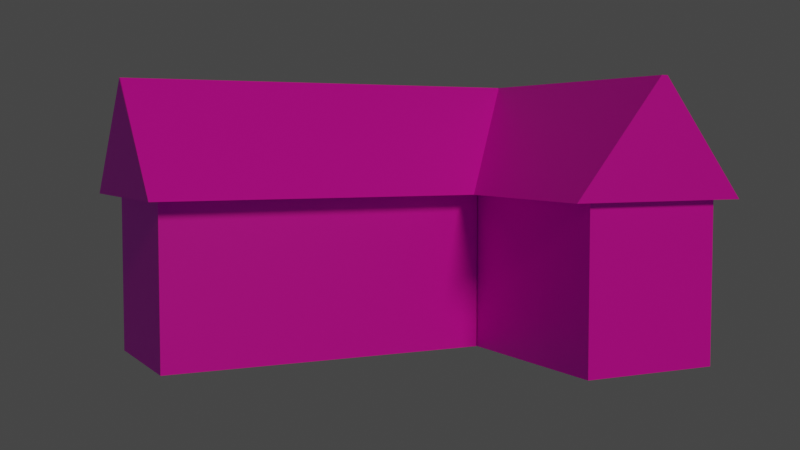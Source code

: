 # Source: house3.blend  (saved by Blender 2.82.7; exported with 4.5.12 LTS)
import bpy
from mathutils import Matrix  # noqa: F401  (used for matrix-valued properties, if any)

bpy.ops.wm.read_factory_settings(use_empty=True)
scene = bpy.context.scene
scene.name = 'Scene'

# ---- collections
col_collection = bpy.data.collections.new('Collection'); scene.collection.children.link(col_collection)

# ---- images (referenced by path relative to the original .blend; pixels are not part of the script)
import os
ASSET_DIR = os.environ.get("B2B_ASSET_DIR", "")  # directory of the original .blend (textures are referenced by path, not embedded)
HERE = os.path.dirname(os.path.abspath(__file__))  # packed textures are extracted next to this script under _unpacked/

def load_image(name, relpath, width, height, colorspace="sRGB"):
    """Load a texture the original file referenced (path relative to the .blend, or extracted next to this script)."""
    p = next((c for c in (os.path.join(HERE, relpath), os.path.join(ASSET_DIR, relpath)) if relpath and os.path.exists(c)), "")
    if p:
        img = bpy.data.images.load(p, check_existing=True)
        img.name = name
    else:  # same state as the original file: an image datablock whose file is absent (Cycles renders it pink)
        img = bpy.data.images.new(name, width, height)
        img.source = "FILE"
        img.filepath = "//" + (relpath or name)
    img.colorspace_settings.name = colorspace
    return img
img_front_png = load_image('front.png', 'front.png', 1024, 1024, 'sRGB')
img_back_png = load_image('back.png', 'back.png', 1024, 1024, 'sRGB')
img_side_png = load_image('side.png', 'side.png', 1024, 1024, 'sRGB')
img_roof1_jpg = load_image('roof1.jpg', 'roof1.jpg', 1024, 1024, 'sRGB')
img_concrete1_jpg = load_image('concrete1.jpg', 'concrete1.jpg', 1024, 1024, 'sRGB')
img_side_window1_png = load_image('side_window1.png', 'side_window1.png', 1024, 1024, 'sRGB')

# ---- materials (node trees are filled in below, after node groups)
mat_material = bpy.data.materials.new('Material')
mat_material.alpha_threshold = 0.0
mat_material.use_transparent_shadow = False
mat_material.line_color = (0.0, 0.0, 0.0, 1.0)
mat_front = bpy.data.materials.new('Front')
mat_front.use_transparent_shadow = False
mat_back = bpy.data.materials.new('Back')
mat_back.use_transparent_shadow = False
mat_side = bpy.data.materials.new('side')
mat_side.use_transparent_shadow = False
mat_roof = bpy.data.materials.new('Roof')
mat_roof.use_transparent_shadow = False
mat_concrete = bpy.data.materials.new('Concrete')
mat_concrete.use_transparent_shadow = False
mat_sidewindows = bpy.data.materials.new('Sidewindows')
mat_sidewindows.use_transparent_shadow = False

# ---- material node trees
mat_material.use_nodes = True; mat_material.node_tree.nodes.clear()
_N = mat_material.node_tree.nodes; _L = mat_material.node_tree.links
n0 = _N.new('ShaderNodeOutputMaterial'); n0.name = 'Material Output'; n0.location = (300, 300)
n1 = _N.new('ShaderNodeBsdfPrincipled'); n1.name = 'Principled BSDF'; n1.location = (10, 300)
n1.distribution = 'GGX'
n1.subsurface_method = 'BURLEY'
n1.inputs[2].default_value = 0.4
n1.inputs[3].default_value = 1.45
n1.inputs[27].default_value = (0.0, 0.0, 0.0, 1.0)
n1.inputs[28].default_value = 1.0
_L.new(n1.outputs[0], n0.inputs[0])
n0.is_active_output = True
mat_front.use_nodes = True; mat_front.node_tree.nodes.clear()
_N = mat_front.node_tree.nodes; _L = mat_front.node_tree.links
n0 = _N.new('ShaderNodeOutputMaterial'); n0.name = 'Material Output'; n0.location = (300, 300)
n1 = _N.new('ShaderNodeBsdfPrincipled'); n1.name = 'Principled BSDF'; n1.location = (10, 300)
n1.distribution = 'GGX'
n1.subsurface_method = 'BURLEY'
n1.inputs[3].default_value = 1.45
n1.inputs[27].default_value = (0.0, 0.0, 0.0, 1.0)
n1.inputs[28].default_value = 1.0
n2 = _N.new('ShaderNodeTexImage'); n2.name = 'Image Texture'; n2.location = (-280, 280)
n2.image = img_front_png
_L.new(n1.outputs[0], n0.inputs[0])
_L.new(n2.outputs[0], n1.inputs[0])
n0.is_active_output = True
mat_back.use_nodes = True; mat_back.node_tree.nodes.clear()
_N = mat_back.node_tree.nodes; _L = mat_back.node_tree.links
n0 = _N.new('ShaderNodeOutputMaterial'); n0.name = 'Material Output'; n0.location = (300, 300)
n1 = _N.new('ShaderNodeBsdfPrincipled'); n1.name = 'Principled BSDF'; n1.location = (10, 300)
n1.distribution = 'GGX'
n1.subsurface_method = 'BURLEY'
n1.inputs[3].default_value = 1.45
n1.inputs[27].default_value = (0.0, 0.0, 0.0, 1.0)
n1.inputs[28].default_value = 1.0
n2 = _N.new('ShaderNodeTexImage'); n2.name = 'Image Texture'; n2.location = (-280, 280)
n2.image = img_back_png
_L.new(n1.outputs[0], n0.inputs[0])
_L.new(n2.outputs[0], n1.inputs[0])
n0.is_active_output = True
mat_side.use_nodes = True; mat_side.node_tree.nodes.clear()
_N = mat_side.node_tree.nodes; _L = mat_side.node_tree.links
n0 = _N.new('ShaderNodeOutputMaterial'); n0.name = 'Material Output'; n0.location = (300, 300)
n1 = _N.new('ShaderNodeBsdfPrincipled'); n1.name = 'Principled BSDF'; n1.location = (10, 300)
n1.distribution = 'GGX'
n1.subsurface_method = 'BURLEY'
n1.inputs[3].default_value = 1.45
n1.inputs[27].default_value = (0.0, 0.0, 0.0, 1.0)
n1.inputs[28].default_value = 1.0
n2 = _N.new('ShaderNodeTexImage'); n2.name = 'Image Texture'; n2.location = (-280, 280)
n2.image = img_side_png
_L.new(n1.outputs[0], n0.inputs[0])
_L.new(n2.outputs[0], n1.inputs[0])
n0.is_active_output = True
mat_roof.use_nodes = True; mat_roof.node_tree.nodes.clear()
_N = mat_roof.node_tree.nodes; _L = mat_roof.node_tree.links
n0 = _N.new('ShaderNodeOutputMaterial'); n0.name = 'Material Output'; n0.location = (300, 300)
n1 = _N.new('ShaderNodeBsdfPrincipled'); n1.name = 'Principled BSDF'; n1.location = (10, 300)
n1.distribution = 'GGX'
n1.subsurface_method = 'BURLEY'
n1.inputs[3].default_value = 1.45
n1.inputs[27].default_value = (0.0, 0.0, 0.0, 1.0)
n1.inputs[28].default_value = 1.0
n2 = _N.new('ShaderNodeTexImage'); n2.name = 'Image Texture'; n2.location = (-280, 280)
n2.image = img_roof1_jpg
_L.new(n1.outputs[0], n0.inputs[0])
_L.new(n2.outputs[0], n1.inputs[0])
n0.is_active_output = True
mat_concrete.use_nodes = True; mat_concrete.node_tree.nodes.clear()
_N = mat_concrete.node_tree.nodes; _L = mat_concrete.node_tree.links
n0 = _N.new('ShaderNodeOutputMaterial'); n0.name = 'Material Output'; n0.location = (300, 300)
n1 = _N.new('ShaderNodeBsdfPrincipled'); n1.name = 'Principled BSDF'; n1.location = (10, 300)
n1.distribution = 'GGX'
n1.subsurface_method = 'BURLEY'
n1.inputs[3].default_value = 1.45
n1.inputs[27].default_value = (0.0, 0.0, 0.0, 1.0)
n1.inputs[28].default_value = 1.0
n2 = _N.new('ShaderNodeTexImage'); n2.name = 'Image Texture'; n2.location = (-280, 280)
n2.image = img_concrete1_jpg
_L.new(n1.outputs[0], n0.inputs[0])
_L.new(n2.outputs[0], n1.inputs[0])
n0.is_active_output = True
mat_sidewindows.use_nodes = True; mat_sidewindows.node_tree.nodes.clear()
_N = mat_sidewindows.node_tree.nodes; _L = mat_sidewindows.node_tree.links
n0 = _N.new('ShaderNodeOutputMaterial'); n0.name = 'Material Output'; n0.location = (300, 300)
n1 = _N.new('ShaderNodeBsdfPrincipled'); n1.name = 'Principled BSDF'; n1.location = (10, 300)
n1.distribution = 'GGX'
n1.subsurface_method = 'BURLEY'
n1.inputs[3].default_value = 1.45
n1.inputs[27].default_value = (0.0, 0.0, 0.0, 1.0)
n1.inputs[28].default_value = 1.0
n2 = _N.new('ShaderNodeTexImage'); n2.name = 'Image Texture'; n2.location = (-280, 280)
n2.image = img_side_window1_png
_L.new(n1.outputs[0], n0.inputs[0])
_L.new(n2.outputs[0], n1.inputs[0])
n0.is_active_output = True

# ---- world
world_world = bpy.data.worlds.new('World'); scene.world = world_world
world_world.use_nodes = True; world_world.node_tree.nodes.clear()
_N = world_world.node_tree.nodes; _L = world_world.node_tree.links
n0 = _N.new('ShaderNodeOutputWorld'); n0.name = 'World Output'; n0.location = (300, 300)
n1 = _N.new('ShaderNodeBackground'); n1.name = 'Background'; n1.location = (10, 300)
n1.inputs[0].default_value = (0.05088, 0.05088, 0.05088, 1.0)
_L.new(n1.outputs[0], n0.inputs[0])
n0.is_active_output = True
world_world.color = (0.05088, 0.05088, 0.05088)
world_world.use_sun_shadow = False
world_world.sun_shadow_jitter_overblur = 0.0

# ---- cameras
cam_camera = bpy.data.cameras.new('Camera')
cam_camera.clip_end = 100.0
cam_camera.ortho_scale = 7.314

# ---- lights
light_light = bpy.data.lights.new('Light', 'SUN')
light_light.color = (1.0, 0.6798, 0.3503)
light_light.transmission_factor = 0.0
light_light.angle = 0.1993
light_light.energy = 1.0
light_light.shadow_soft_size = 0.1
light_light.shadow_cascade_max_distance = 1000.0

# ---- meshes
me_cube = bpy.data.meshes.new('Cube')
me_cube.from_pydata([(1.0, 1.0, 1.0), (1.0, 1.0, -1.0), (1.0, -1.0, 1.0), (1.0, -1.0, -1.0), (-1.0, 1.0, 1.0), (-1.0, 1.0, -1.0), (-1.0, -1.0, 1.0), (-1.0, -1.0, -1.0)], [], [(0, 4, 6, 2), (3, 2, 6, 7), (7, 6, 4, 5), (5, 1, 3, 7), (1, 0, 2, 3), (5, 4, 0, 1)])
me_cube.polygons.foreach_set('material_index', [0, 1, 3, 0, 3, 2])
_uv = me_cube.uv_layers.new(name='UVMap')
_uv.uv.foreach_set('vector', [0.625, 0.5, 0.875, 0.5, 0.875, 0.75, 0.625, 0.75, 0.9999, 0.0001001, 0.9999, 0.9999, 9.997e-05, 0.9999, 9.997e-05, 0.0001001, 0.9828, 9.912e-05, 0.9828, 0.9999, 9.912e-05, 0.9999, 9.921e-05, 9.912e-05, 0.125, 0.5, 0.375, 0.5, 0.375, 0.75, 0.125, 0.75, 0.9999, 0.0001002, 0.9999, 0.9999, 9.995e-05, 0.9999, 9.995e-05, 9.996e-05, 1.001, 7.111e-05, 1.001, 0.9999, 7.094e-05, 0.9999, 7.098e-05, 7.094e-05])
me_cube.materials.append(mat_material)
me_cube.materials.append(mat_front)
me_cube.materials.append(mat_back)
me_cube.materials.append(mat_side)
me_cube.use_remesh_preserve_volume = False
me_cube.use_remesh_preserve_attributes = False
me_cube.use_mirror_vertex_groups = False
me_cube.update()
me_cube_001 = bpy.data.meshes.new('Cube.001')
me_cube_001.from_pydata([(-1.0, -1.0, -1.0), (-1.0, -0.008576, 1.0), (-1.0, 1.0, -1.0), (-1.002, 0.002029, 1.0), (1.0, -1.0, -1.0), (0.655, -1.006, 1.0), (1.0, 1.0, -1.0), (0.6264, -0.01615, 0.9945), (0.6286, 0.005163, 0.9945), (1.0, 1.0, -1.0), (1.0, -1.0, -1.0), (0.6286, -0.008192, 0.9945), (0.6297, -0.008576, 1.0), (0.2779, -1.0, -1.0), (0.655, -2.744, 0.9825), (1.0, -2.739, -1.018), (0.2779, -2.739, -1.018), (0.6297, -2.744, 0.9825), (0.2779, 0.002029, 1.0)], [], [(0, 1, 3, 2), (2, 3, 18, 7, 6), (4, 6, 9, 10), (12, 13, 16, 17), (2, 6, 4, 13, 0), (7, 18, 12, 5), (9, 8, 11, 10), (7, 5, 11, 8), (6, 7, 8, 9), (5, 4, 10, 11), (13, 12, 1, 0), (15, 14, 17, 16), (4, 5, 14, 15), (5, 12, 17, 14), (13, 4, 15, 16), (12, 18, 3, 1)])
me_cube_001.polygons.foreach_set('material_index', [2, 0, 1, 0, 1, 0, 0, 0, 0, 0, 0, 2, 0, 0, 1, 0])
_uv = me_cube_001.uv_layers.new(name='UVMap')
_uv.uv.foreach_set('vector', [1.175, 0.002303, 0.529, 1.292, 0.5046, 1.299, -0.122, 0.002303, -0.3659, 1.389, -0.3659, -0.3897, 0.7014, -0.3887, 0.9924, -0.3911, 1.302, 1.391, 0.9999, 1.0, 0.9999, -1.941e-05, 0.9999, -1.941e-05, 0.9999, 1.0, 0.7054, 0.9999, 0.00207, 0.6673, 8.398e-05, 8.398e-05, 0.7054, 0.002108, -5.598e-05, -8.562e-05, 0.9999, -1.941e-05, 0.9999, 1.0, 0.6388, 1.0, -0.0001222, 1.0, 0.625, 0.5, 0.715, 0.5, 0.7153, 0.75, 0.625, 0.75, 1.27, 0.01465, 0.5309, 1.282, 0.4973, 1.282, -0.2698, 0.01465, 0.625, 0.5, 0.625, 0.75, 0.625, 0.75, 0.625, 0.5, 1.0, 1.0, 1.0, -0.0001508, 1.0, -0.0001508, 1.0, 1.0, 0.5114, 0.006798, 0.5114, 0.9999, 0.4932, 0.9996, 7.15e-05, 7.15e-05, 0.1151, 1.115, -0.08789, -0.115, 0.8527, -0.115, 0.8527, 1.115, 1.398, 0.006608, 0.5392, 1.095, 0.4762, 1.095, -0.3994, 0.006608, 9.839e-05, 0.9628, 9.852e-05, 9.839e-05, 0.9999, 0.005683, 0.9999, 0.9684, 0.625, 0.75, 0.7153, 0.75, 0.7153, 0.75, 0.625, 0.75, 0.6388, 1.0, 0.9999, 1.0, 0.9999, 1.0, 0.6388, 1.0, 0.7153, 0.75, 0.715, 0.5, 0.875, 0.5, 0.875, 0.75])
me_cube_001.materials.append(mat_roof)
me_cube_001.materials.append(mat_concrete)
me_cube_001.materials.append(mat_sidewindows)
me_cube_001.use_remesh_fix_poles = True
me_cube_001.use_remesh_preserve_attributes = False
me_cube_001.use_mirror_vertex_groups = False
me_cube_001.update()
me_cube_002 = bpy.data.meshes.new('Cube.002')
me_cube_002.from_pydata([(1.0, 1.0, 1.0), (1.0, 1.0, -1.0), (1.0, -1.0, 1.0), (1.0, -1.0, -1.0), (-1.0, 1.0, 1.0), (-1.0, 1.0, -1.0), (-1.0, -1.0, 1.0), (-1.0, -1.0, -1.0)], [], [(0, 4, 6, 2), (3, 2, 6, 7), (7, 6, 4, 5), (5, 1, 3, 7), (1, 0, 2, 3), (5, 4, 0, 1)])
me_cube_002.polygons.foreach_set('material_index', [0, 2, 3, 0, 3, 2])
_uv = me_cube_002.uv_layers.new(name='UVMap')
_uv.uv.foreach_set('vector', [0.625, 0.5, 0.875, 0.5, 0.875, 0.75, 0.625, 0.75, 0.9999, 0.0001001, 0.9999, 0.9999, 9.997e-05, 0.9999, 9.997e-05, 0.0001001, 0.9828, 9.912e-05, 0.9828, 0.9999, 9.912e-05, 0.9999, 9.921e-05, 9.912e-05, 0.125, 0.5, 0.375, 0.5, 0.375, 0.75, 0.125, 0.75, 0.9999, 0.0001002, 0.9999, 0.9999, 9.995e-05, 0.9999, 9.995e-05, 9.996e-05, 1.001, 7.111e-05, 1.001, 0.9999, 7.094e-05, 0.9999, 7.098e-05, 7.094e-05])
me_cube_002.materials.append(mat_material)
me_cube_002.materials.append(mat_front)
me_cube_002.materials.append(mat_back)
me_cube_002.materials.append(mat_side)
me_cube_002.use_remesh_preserve_volume = False
me_cube_002.use_remesh_preserve_attributes = False
me_cube_002.use_mirror_vertex_groups = False
me_cube_002.update()

# ---- objects
ob_cube = bpy.data.objects.new('Cube', me_cube)
ob_light = bpy.data.objects.new('Light', light_light)
ob_camera = bpy.data.objects.new('Camera', cam_camera)
ob_cube_001 = bpy.data.objects.new('Cube.001', me_cube_001)
ob_cube_002 = bpy.data.objects.new('Cube.002', me_cube_002)

# ---- transforms, parenting, visibility, modifiers, constraints
ob_cube.location = (0.1776, -2.32e-07, 3.062)
ob_cube.scale = (6.287, 2.673, 3.009)
ob_cube.lock_rotations_4d = False
ob_cube.empty_display_type = 'ARROWS'
ob_cube.lineart.crease_threshold = 0.0
ob_light.location = (0.6898, -18.99, 14.53)
ob_light.rotation_euler = (1.088, -0.004053, -0.007037)
ob_light.lock_rotations_4d = False
ob_light.empty_display_type = 'ARROWS'
ob_light.color = (0.0, 0.0, 0.0, 0.0)
ob_light.lineart.crease_threshold = 0.0
ob_camera.location = (-15.81, -39.92, 7.903)
ob_camera.rotation_euler = (1.5, -4.089e-07, -0.4696)
ob_camera.lock_rotations_4d = False
ob_camera.empty_display_type = 'ARROWS'
ob_camera.color = (0.0, 0.0, 0.0, 0.0)
ob_camera.display_type = 'WIRE'
ob_camera.lineart.crease_threshold = 0.0
ob_cube_001.location = (2.973, 0.0, 8.204)
ob_cube_001.scale = (9.68, 3.775, 2.13)
ob_cube_001.lineart.crease_threshold = 0.0
ob_cube_002.location = (9.166, -3.644, 3.062)
ob_cube_002.rotation_euler = (0.0, -0.0, -1.571)
ob_cube_002.scale = (6.287, 2.673, 3.009)
ob_cube_002.lock_rotations_4d = False
ob_cube_002.empty_display_type = 'ARROWS'
ob_cube_002.lineart.crease_threshold = 0.0

# ---- collection membership
col_collection.objects.link(ob_cube)
col_collection.objects.link(ob_light)
col_collection.objects.link(ob_camera)
col_collection.objects.link(ob_cube_001)
col_collection.objects.link(ob_cube_002)

# ---- scene / render settings (as saved in the file)
scene.camera = ob_camera
scene.frame_start = 1; scene.frame_end = 250; scene.frame_set(1)
scene.render.engine = 'BLENDER_EEVEE_NEXT'
scene.cycles.use_denoising = False
scene.cycles.samples = 128
scene.cycles.sampling_pattern = 'TABULATED_SOBOL'
scene.cycles.use_adaptive_sampling = False
scene.cycles.use_light_tree = False
scene.view_settings.view_transform = 'Filmic'
bpy.context.view_layer.update()
